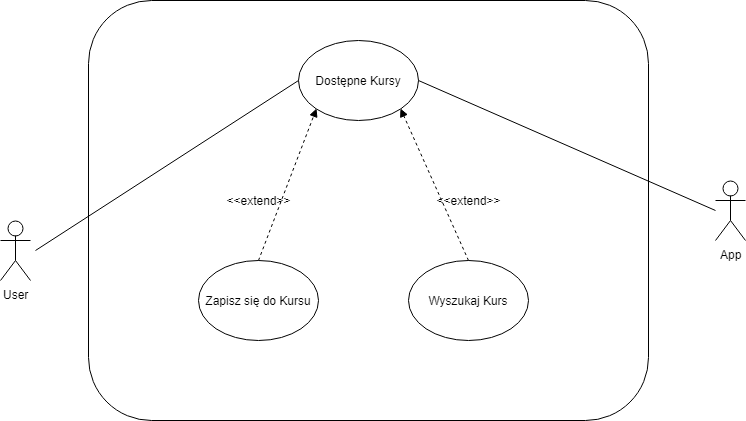

The diagram above was exported from draw.io. Its source (the exported page's mxGraphModel, read from the mxfile embedded in the PNG):
<mxGraphModel dx="1487" dy="715" grid="1" gridSize="10" guides="1" tooltips="1" connect="1" arrows="1" fold="1" page="1" pageScale="1" pageWidth="827" pageHeight="1169" math="0" shadow="0">
  <root>
    <mxCell id="0" />
    <mxCell id="1" parent="0" />
    <mxCell id="Gisy2LfxXBZQ1xLGd2FH-31" value="" style="rounded=1;whiteSpace=wrap;html=1;" vertex="1" parent="1">
      <mxGeometry x="133" y="60" width="560" height="420" as="geometry" />
    </mxCell>
    <mxCell id="Gisy2LfxXBZQ1xLGd2FH-35" value="User&lt;br&gt;&lt;br&gt;" style="shape=umlActor;verticalLabelPosition=bottom;labelBackgroundColor=#ffffff;verticalAlign=top;html=1;outlineConnect=0;" vertex="1" parent="1">
      <mxGeometry x="45" y="280" width="30" height="60" as="geometry" />
    </mxCell>
    <mxCell id="Gisy2LfxXBZQ1xLGd2FH-36" value="Dostępne Kursy" style="ellipse;whiteSpace=wrap;html=1;" vertex="1" parent="1">
      <mxGeometry x="343" y="100" width="120" height="80" as="geometry" />
    </mxCell>
    <mxCell id="Gisy2LfxXBZQ1xLGd2FH-37" value="Zapisz się do Kursu" style="ellipse;whiteSpace=wrap;html=1;" vertex="1" parent="1">
      <mxGeometry x="243" y="320" width="120" height="80" as="geometry" />
    </mxCell>
    <mxCell id="Gisy2LfxXBZQ1xLGd2FH-38" value="Wyszukaj Kurs" style="ellipse;whiteSpace=wrap;html=1;" vertex="1" parent="1">
      <mxGeometry x="453" y="320" width="120" height="80" as="geometry" />
    </mxCell>
    <mxCell id="Gisy2LfxXBZQ1xLGd2FH-39" value="" style="endArrow=block;dashed=1;html=1;strokeColor=#000000;exitX=0.5;exitY=0;exitDx=0;exitDy=0;entryX=0;entryY=1;entryDx=0;entryDy=0;endFill=1;" edge="1" parent="1" source="Gisy2LfxXBZQ1xLGd2FH-37" target="Gisy2LfxXBZQ1xLGd2FH-36">
      <mxGeometry width="50" height="50" relative="1" as="geometry">
        <mxPoint x="303" y="310" as="sourcePoint" />
        <mxPoint x="353" y="260" as="targetPoint" />
      </mxGeometry>
    </mxCell>
    <mxCell id="Gisy2LfxXBZQ1xLGd2FH-42" value="" style="endArrow=block;dashed=1;html=1;strokeColor=#000000;exitX=0.5;exitY=0;exitDx=0;exitDy=0;entryX=1;entryY=1;entryDx=0;entryDy=0;endFill=1;" edge="1" parent="1" source="Gisy2LfxXBZQ1xLGd2FH-38" target="Gisy2LfxXBZQ1xLGd2FH-36">
      <mxGeometry width="50" height="50" relative="1" as="geometry">
        <mxPoint x="473" y="295" as="sourcePoint" />
        <mxPoint x="523" y="245" as="targetPoint" />
      </mxGeometry>
    </mxCell>
    <mxCell id="Gisy2LfxXBZQ1xLGd2FH-43" value="&amp;lt;&amp;lt;extend&amp;gt;&amp;gt;" style="text;html=1;strokeColor=none;fillColor=none;align=center;verticalAlign=middle;whiteSpace=wrap;rounded=0;" vertex="1" parent="1">
      <mxGeometry x="283" y="250" width="40" height="20" as="geometry" />
    </mxCell>
    <mxCell id="Gisy2LfxXBZQ1xLGd2FH-46" value="&amp;lt;&amp;lt;extend&amp;gt;&amp;gt;" style="text;html=1;strokeColor=none;fillColor=none;align=center;verticalAlign=middle;whiteSpace=wrap;rounded=0;" vertex="1" parent="1">
      <mxGeometry x="493" y="250" width="40" height="20" as="geometry" />
    </mxCell>
    <mxCell id="Gisy2LfxXBZQ1xLGd2FH-48" value="App&lt;br&gt;" style="shape=umlActor;verticalLabelPosition=bottom;labelBackgroundColor=#ffffff;verticalAlign=top;html=1;outlineConnect=0;" vertex="1" parent="1">
      <mxGeometry x="760" y="240" width="30" height="60" as="geometry" />
    </mxCell>
    <mxCell id="Gisy2LfxXBZQ1xLGd2FH-57" value="" style="endArrow=none;html=1;strokeColor=#000000;entryX=0;entryY=0.5;entryDx=0;entryDy=0;" edge="1" parent="1" target="Gisy2LfxXBZQ1xLGd2FH-36">
      <mxGeometry width="50" height="50" relative="1" as="geometry">
        <mxPoint x="80" y="310" as="sourcePoint" />
        <mxPoint x="158" y="280" as="targetPoint" />
      </mxGeometry>
    </mxCell>
    <mxCell id="Gisy2LfxXBZQ1xLGd2FH-58" value="" style="endArrow=none;html=1;strokeColor=#000000;exitX=1;exitY=0.5;exitDx=0;exitDy=0;" edge="1" parent="1" source="Gisy2LfxXBZQ1xLGd2FH-36">
      <mxGeometry width="50" height="50" relative="1" as="geometry">
        <mxPoint x="621.5" y="260" as="sourcePoint" />
        <mxPoint x="760" y="270" as="targetPoint" />
      </mxGeometry>
    </mxCell>
  </root>
</mxGraphModel>